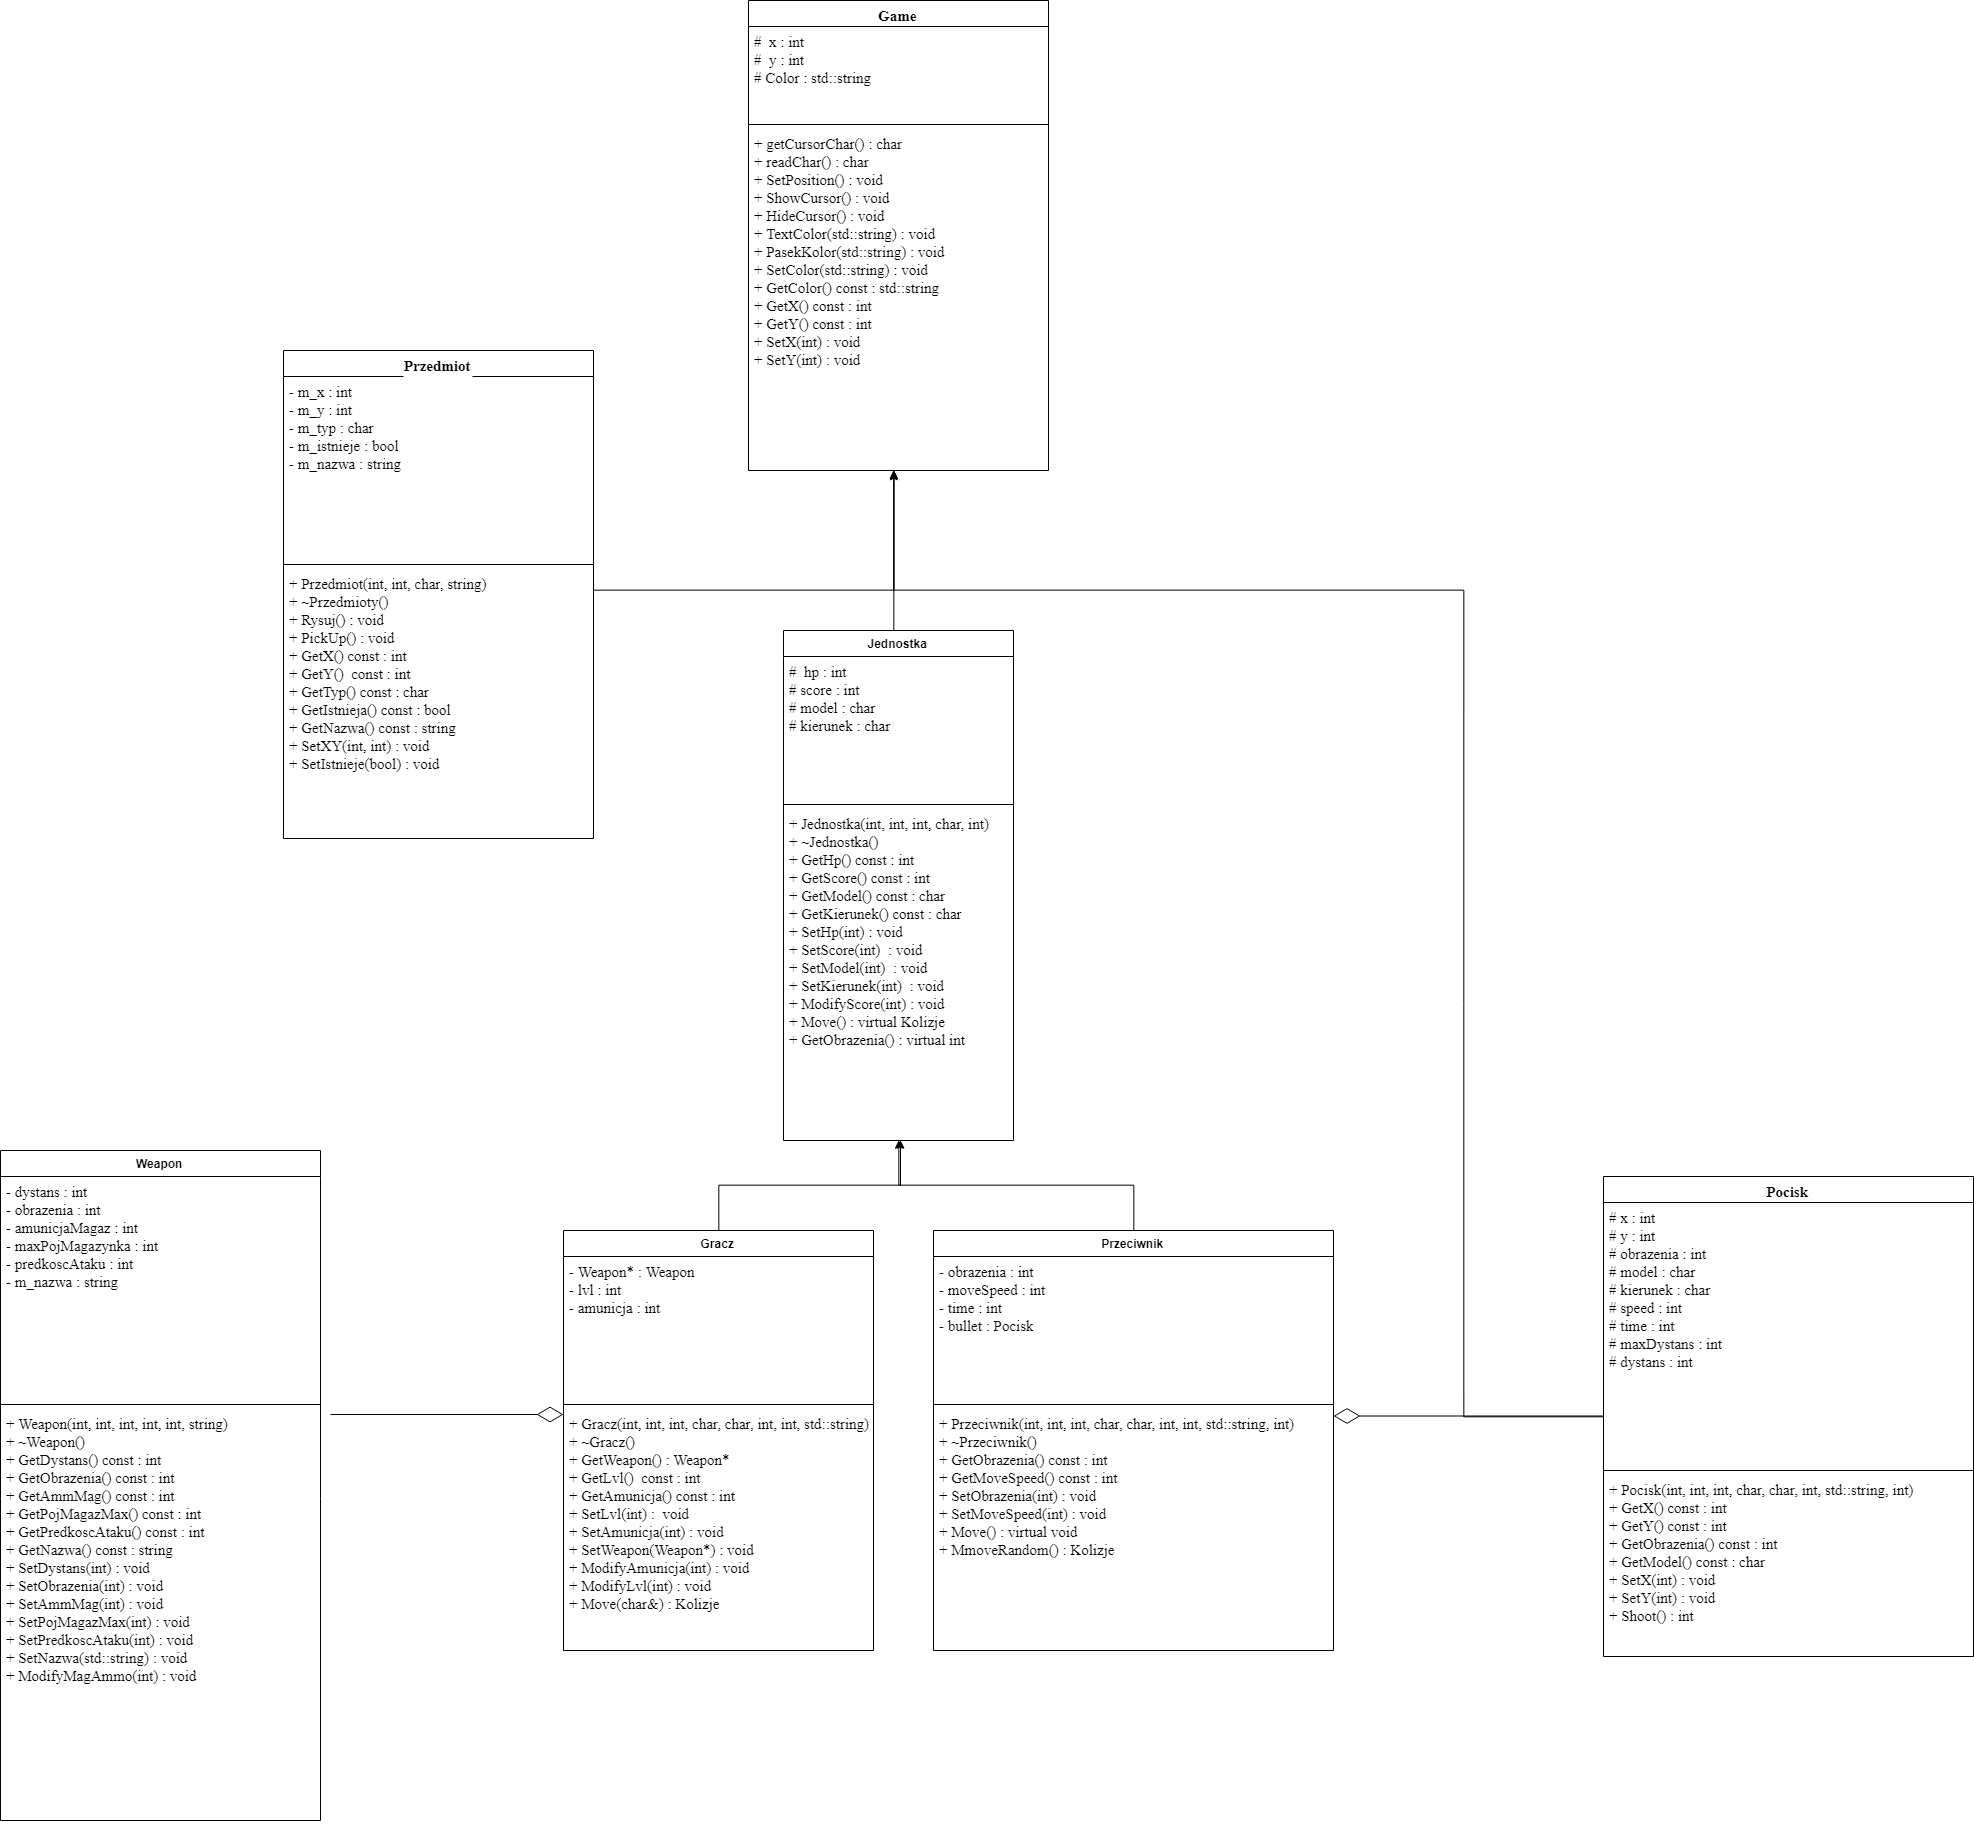

The diagram above was exported from draw.io. Its source (the exported page's mxGraphModel, read from the mxfile embedded in the PNG):
<mxGraphModel dx="3173" dy="2292" grid="1" gridSize="10" guides="1" tooltips="1" connect="1" arrows="1" fold="1" page="1" pageScale="1" pageWidth="850" pageHeight="1100" background="#ffffff" math="0" shadow="0">
  <root>
    <mxCell id="0" />
    <mxCell id="1" parent="0" />
    <mxCell id="ji3vs0GOurpV1Y0yOZCZ-7" style="edgeStyle=orthogonalEdgeStyle;rounded=0;orthogonalLoop=1;jettySize=auto;html=1;entryX=0.485;entryY=1;entryDx=0;entryDy=0;entryPerimeter=0;fontFamily=Times New Roman;fontSize=15;" parent="1" source="26JsIaNfj0OXDgTeQSnt-1" target="ji3vs0GOurpV1Y0yOZCZ-4" edge="1">
      <mxGeometry relative="1" as="geometry">
        <Array as="points">
          <mxPoint x="420" y="-135" />
        </Array>
      </mxGeometry>
    </mxCell>
    <mxCell id="26JsIaNfj0OXDgTeQSnt-1" value="Jednostka" style="swimlane;fontStyle=1;align=center;verticalAlign=top;childLayout=stackLayout;horizontal=1;startSize=26;horizontalStack=0;resizeParent=1;resizeParentMax=0;resizeLast=0;collapsible=1;marginBottom=0;" parent="1" vertex="1">
      <mxGeometry x="310" y="-100" width="230" height="510" as="geometry" />
    </mxCell>
    <mxCell id="26JsIaNfj0OXDgTeQSnt-2" value="#  hp : int&#10;# score : int&#10;# model : char&#10;# kierunek : char" style="text;strokeColor=none;fillColor=none;align=left;verticalAlign=top;spacingLeft=4;spacingRight=4;overflow=hidden;rotatable=0;points=[[0,0.5],[1,0.5]];portConstraint=eastwest;fontFamily=Times New Roman;fontSize=15;" parent="26JsIaNfj0OXDgTeQSnt-1" vertex="1">
      <mxGeometry y="26" width="230" height="144" as="geometry" />
    </mxCell>
    <mxCell id="26JsIaNfj0OXDgTeQSnt-3" value="" style="line;strokeWidth=1;fillColor=none;align=left;verticalAlign=middle;spacingTop=-1;spacingLeft=3;spacingRight=3;rotatable=0;labelPosition=right;points=[];portConstraint=eastwest;" parent="26JsIaNfj0OXDgTeQSnt-1" vertex="1">
      <mxGeometry y="170" width="230" height="8" as="geometry" />
    </mxCell>
    <mxCell id="26JsIaNfj0OXDgTeQSnt-4" value="+ Jednostka(int, int, int, char, int)&#10;+ ~Jednostka()&#10;+ GetHp() const : int&#10;+ GetScore() const : int&#10;+ GetModel() const : char&#10;+ GetKierunek() const : char&#10;+ SetHp(int) : void&#10;+ SetScore(int)  : void&#10;+ SetModel(int)  : void&#10;+ SetKierunek(int)  : void&#10;+ ModifyScore(int) : void&#10;+ Move() : virtual Kolizje&#10;+ GetObrazenia() : virtual int&#10;" style="text;strokeColor=none;fillColor=none;align=left;verticalAlign=top;spacingLeft=4;spacingRight=4;overflow=hidden;rotatable=0;points=[[0,0.5],[1,0.5]];portConstraint=eastwest;fontFamily=Times New Roman;fontSize=15;" parent="26JsIaNfj0OXDgTeQSnt-1" vertex="1">
      <mxGeometry y="178" width="230" height="332" as="geometry" />
    </mxCell>
    <mxCell id="26JsIaNfj0OXDgTeQSnt-12" style="edgeStyle=orthogonalEdgeStyle;rounded=0;orthogonalLoop=1;jettySize=auto;html=1;entryX=0.51;entryY=1;entryDx=0;entryDy=0;entryPerimeter=0;" parent="1" source="26JsIaNfj0OXDgTeQSnt-5" target="26JsIaNfj0OXDgTeQSnt-4" edge="1">
      <mxGeometry relative="1" as="geometry" />
    </mxCell>
    <mxCell id="26JsIaNfj0OXDgTeQSnt-5" value="Gracz" style="swimlane;fontStyle=1;align=center;verticalAlign=top;childLayout=stackLayout;horizontal=1;startSize=26;horizontalStack=0;resizeParent=1;resizeParentMax=0;resizeLast=0;collapsible=1;marginBottom=0;" parent="1" vertex="1">
      <mxGeometry x="90" y="500" width="310" height="420" as="geometry" />
    </mxCell>
    <mxCell id="26JsIaNfj0OXDgTeQSnt-6" value="- Weapon* : Weapon&#10;- lvl : int&#10;- amunicja : int&#10;" style="text;strokeColor=none;fillColor=none;align=left;verticalAlign=top;spacingLeft=4;spacingRight=4;overflow=hidden;rotatable=0;points=[[0,0.5],[1,0.5]];portConstraint=eastwest;fontFamily=Times New Roman;fontSize=15;" parent="26JsIaNfj0OXDgTeQSnt-5" vertex="1">
      <mxGeometry y="26" width="310" height="144" as="geometry" />
    </mxCell>
    <mxCell id="26JsIaNfj0OXDgTeQSnt-7" value="" style="line;strokeWidth=1;fillColor=none;align=left;verticalAlign=middle;spacingTop=-1;spacingLeft=3;spacingRight=3;rotatable=0;labelPosition=right;points=[];portConstraint=eastwest;" parent="26JsIaNfj0OXDgTeQSnt-5" vertex="1">
      <mxGeometry y="170" width="310" height="8" as="geometry" />
    </mxCell>
    <mxCell id="26JsIaNfj0OXDgTeQSnt-8" value="+ Gracz(int, int, int, char, char, int, int, std::string)&#10;+ ~Gracz()&#10;+ GetWeapon() : Weapon*&#10;+ GetLvl()  const : int&#10;+ GetAmunicja() const : int&#10;+ SetLvl(int) :  void&#10;+ SetAmunicja(int) : void&#10;+ SetWeapon(Weapon*) : void&#10;+ ModifyAmunicja(int) : void&#10;+ ModifyLvl(int) : void&#10;+ Move(char&amp;) : Kolizje&#10;" style="text;strokeColor=none;fillColor=none;align=left;verticalAlign=top;spacingLeft=4;spacingRight=4;overflow=hidden;rotatable=0;points=[[0,0.5],[1,0.5]];portConstraint=eastwest;fontFamily=Times New Roman;fontSize=15;" parent="26JsIaNfj0OXDgTeQSnt-5" vertex="1">
      <mxGeometry y="178" width="310" height="242" as="geometry" />
    </mxCell>
    <mxCell id="26JsIaNfj0OXDgTeQSnt-17" style="edgeStyle=orthogonalEdgeStyle;rounded=0;orthogonalLoop=1;jettySize=auto;html=1;entryX=0.505;entryY=1;entryDx=0;entryDy=0;entryPerimeter=0;" parent="1" source="26JsIaNfj0OXDgTeQSnt-13" target="26JsIaNfj0OXDgTeQSnt-4" edge="1">
      <mxGeometry relative="1" as="geometry" />
    </mxCell>
    <mxCell id="26JsIaNfj0OXDgTeQSnt-13" value="Przeciwnik" style="swimlane;fontStyle=1;align=center;verticalAlign=top;childLayout=stackLayout;horizontal=1;startSize=26;horizontalStack=0;resizeParent=1;resizeParentMax=0;resizeLast=0;collapsible=1;marginBottom=0;" parent="1" vertex="1">
      <mxGeometry x="460" y="500" width="400" height="420" as="geometry" />
    </mxCell>
    <mxCell id="26JsIaNfj0OXDgTeQSnt-14" value="- obrazenia : int&#10;- moveSpeed : int&#10;- time : int&#10;- bullet : Pocisk" style="text;strokeColor=none;fillColor=none;align=left;verticalAlign=top;spacingLeft=4;spacingRight=4;overflow=hidden;rotatable=0;points=[[0,0.5],[1,0.5]];portConstraint=eastwest;fontFamily=Times New Roman;fontSize=15;" parent="26JsIaNfj0OXDgTeQSnt-13" vertex="1">
      <mxGeometry y="26" width="400" height="144" as="geometry" />
    </mxCell>
    <mxCell id="26JsIaNfj0OXDgTeQSnt-15" value="" style="line;strokeWidth=1;fillColor=none;align=left;verticalAlign=middle;spacingTop=-1;spacingLeft=3;spacingRight=3;rotatable=0;labelPosition=right;points=[];portConstraint=eastwest;" parent="26JsIaNfj0OXDgTeQSnt-13" vertex="1">
      <mxGeometry y="170" width="400" height="8" as="geometry" />
    </mxCell>
    <mxCell id="26JsIaNfj0OXDgTeQSnt-16" value="+ Przeciwnik(int, int, int, char, char, int, int, std::string, int)&#10;+ ~Przeciwnik()&#10;+ GetObrazenia() const : int&#10;+ GetMoveSpeed() const : int&#10;+ SetObrazenia(int) : void&#10;+ SetMoveSpeed(int) : void &#10;+ Move() : virtual void&#10;+ MmoveRandom() : Kolizje&#10;" style="text;strokeColor=none;fillColor=none;align=left;verticalAlign=top;spacingLeft=4;spacingRight=4;overflow=hidden;rotatable=0;points=[[0,0.5],[1,0.5]];portConstraint=eastwest;fontFamily=Times New Roman;fontSize=15;" parent="26JsIaNfj0OXDgTeQSnt-13" vertex="1">
      <mxGeometry y="178" width="400" height="242" as="geometry" />
    </mxCell>
    <mxCell id="26JsIaNfj0OXDgTeQSnt-18" value="Weapon" style="swimlane;fontStyle=1;align=center;verticalAlign=top;childLayout=stackLayout;horizontal=1;startSize=26;horizontalStack=0;resizeParent=1;resizeParentMax=0;resizeLast=0;collapsible=1;marginBottom=0;" parent="1" vertex="1">
      <mxGeometry x="-473" y="420" width="320" height="670" as="geometry" />
    </mxCell>
    <mxCell id="26JsIaNfj0OXDgTeQSnt-19" value="- dystans : int&#10;- obrazenia : int&#10;- amunicjaMagaz : int&#10;- maxPojMagazynka : int&#10;- predkoscAtaku : int&#10;- m_nazwa : string" style="text;strokeColor=none;fillColor=none;align=left;verticalAlign=top;spacingLeft=4;spacingRight=4;overflow=hidden;rotatable=0;points=[[0,0.5],[1,0.5]];portConstraint=eastwest;fontFamily=Times New Roman;fontSize=15;" parent="26JsIaNfj0OXDgTeQSnt-18" vertex="1">
      <mxGeometry y="26" width="320" height="224" as="geometry" />
    </mxCell>
    <mxCell id="26JsIaNfj0OXDgTeQSnt-20" value="" style="line;strokeWidth=1;fillColor=none;align=left;verticalAlign=middle;spacingTop=-1;spacingLeft=3;spacingRight=3;rotatable=0;labelPosition=right;points=[];portConstraint=eastwest;" parent="26JsIaNfj0OXDgTeQSnt-18" vertex="1">
      <mxGeometry y="250" width="320" height="8" as="geometry" />
    </mxCell>
    <mxCell id="26JsIaNfj0OXDgTeQSnt-21" value="+ Weapon(int, int, int, int, int, string)&#10;+ ~Weapon()&#10;+ GetDystans() const : int&#10;+ GetObrazenia() const : int&#10;+ GetAmmMag() const : int&#10;+ GetPojMagazMax() const : int&#10;+ GetPredkoscAtaku() const : int&#10;+ GetNazwa() const : string&#10;+ SetDystans(int) : void&#10;+ SetObrazenia(int) : void&#10;+ SetAmmMag(int) : void&#10;+ SetPojMagazMax(int) : void&#10;+ SetPredkoscAtaku(int) : void&#10;+ SetNazwa(std::string) : void&#10;+ ModifyMagAmmo(int) : void&#10;" style="text;strokeColor=none;fillColor=none;align=left;verticalAlign=top;spacingLeft=4;spacingRight=4;overflow=hidden;rotatable=0;points=[[0,0.5],[1,0.5]];portConstraint=eastwest;fontFamily=Times New Roman;fontSize=15;" parent="26JsIaNfj0OXDgTeQSnt-18" vertex="1">
      <mxGeometry y="258" width="320" height="412" as="geometry" />
    </mxCell>
    <mxCell id="26JsIaNfj0OXDgTeQSnt-28" value="" style="endArrow=diamondThin;endFill=0;endSize=24;html=1;" parent="1" edge="1">
      <mxGeometry width="160" relative="1" as="geometry">
        <mxPoint x="1130" y="685.5" as="sourcePoint" />
        <mxPoint x="860" y="685.5" as="targetPoint" />
      </mxGeometry>
    </mxCell>
    <mxCell id="ji3vs0GOurpV1Y0yOZCZ-1" value="Game" style="swimlane;fontStyle=1;align=center;verticalAlign=top;childLayout=stackLayout;horizontal=1;startSize=26;horizontalStack=0;resizeParent=1;resizeParentMax=0;resizeLast=0;collapsible=1;marginBottom=0;fontFamily=Times New Roman;fontSize=15;" parent="1" vertex="1">
      <mxGeometry x="275" y="-730" width="300" height="470" as="geometry" />
    </mxCell>
    <mxCell id="ji3vs0GOurpV1Y0yOZCZ-2" value="#  x : int&#10;#  y : int&#10;# Color : std::string" style="text;strokeColor=none;fillColor=none;align=left;verticalAlign=top;spacingLeft=4;spacingRight=4;overflow=hidden;rotatable=0;points=[[0,0.5],[1,0.5]];portConstraint=eastwest;fontFamily=Times New Roman;fontSize=15;" parent="ji3vs0GOurpV1Y0yOZCZ-1" vertex="1">
      <mxGeometry y="26" width="300" height="94" as="geometry" />
    </mxCell>
    <mxCell id="ji3vs0GOurpV1Y0yOZCZ-3" value="" style="line;strokeWidth=1;fillColor=none;align=left;verticalAlign=middle;spacingTop=-1;spacingLeft=3;spacingRight=3;rotatable=0;labelPosition=right;points=[];portConstraint=eastwest;" parent="ji3vs0GOurpV1Y0yOZCZ-1" vertex="1">
      <mxGeometry y="120" width="300" height="8" as="geometry" />
    </mxCell>
    <mxCell id="ji3vs0GOurpV1Y0yOZCZ-4" value="+ getCursorChar() : char&#10;+ readChar() : char&#10;+ SetPosition() : void&#10;+ ShowCursor() : void&#10;+ HideCursor() : void&#10;+ TextColor(std::string) : void&#10;+ PasekKolor(std::string) : void&#10;+ SetColor(std::string) : void&#10;+ GetColor() const : std::string&#10;+ GetX() const : int&#10;+ GetY() const : int&#10;+ SetX(int) : void&#10;+ SetY(int) : void&#10;" style="text;strokeColor=none;fillColor=none;align=left;verticalAlign=top;spacingLeft=4;spacingRight=4;overflow=hidden;rotatable=0;points=[[0,0.5],[1,0.5]];portConstraint=eastwest;fontFamily=Times New Roman;fontSize=15;" parent="ji3vs0GOurpV1Y0yOZCZ-1" vertex="1">
      <mxGeometry y="128" width="300" height="342" as="geometry" />
    </mxCell>
    <mxCell id="ji3vs0GOurpV1Y0yOZCZ-17" style="edgeStyle=orthogonalEdgeStyle;rounded=0;orthogonalLoop=1;jettySize=auto;html=1;fontFamily=Times New Roman;fontSize=15;entryX=0.483;entryY=1.003;entryDx=0;entryDy=0;entryPerimeter=0;" parent="1" source="ji3vs0GOurpV1Y0yOZCZ-12" edge="1" target="ji3vs0GOurpV1Y0yOZCZ-4">
      <mxGeometry relative="1" as="geometry">
        <mxPoint x="426" y="-170" as="targetPoint" />
        <Array as="points">
          <mxPoint x="990" y="686" />
          <mxPoint x="990" y="-140" />
          <mxPoint x="420" y="-140" />
        </Array>
      </mxGeometry>
    </mxCell>
    <mxCell id="ji3vs0GOurpV1Y0yOZCZ-12" value="Pocisk&#10;&#10;" style="swimlane;fontStyle=1;align=center;verticalAlign=top;childLayout=stackLayout;horizontal=1;startSize=26;horizontalStack=0;resizeParent=1;resizeParentMax=0;resizeLast=0;collapsible=1;marginBottom=0;fontFamily=Times New Roman;fontSize=15;" parent="1" vertex="1">
      <mxGeometry x="1130" y="446" width="370" height="480" as="geometry" />
    </mxCell>
    <mxCell id="ji3vs0GOurpV1Y0yOZCZ-13" value="# x : int&#10;# y : int&#10;# obrazenia : int&#10;# model : char&#10;# kierunek : char&#10;# speed : int&#10;# time : int&#10;# maxDystans : int&#10;# dystans : int&#10;" style="text;strokeColor=none;fillColor=none;align=left;verticalAlign=top;spacingLeft=4;spacingRight=4;overflow=hidden;rotatable=0;points=[[0,0.5],[1,0.5]];portConstraint=eastwest;fontFamily=Times New Roman;fontSize=15;labelBackgroundColor=#ffffff;" parent="ji3vs0GOurpV1Y0yOZCZ-12" vertex="1">
      <mxGeometry y="26" width="370" height="264" as="geometry" />
    </mxCell>
    <mxCell id="ji3vs0GOurpV1Y0yOZCZ-14" value="" style="line;strokeWidth=1;fillColor=none;align=left;verticalAlign=middle;spacingTop=-1;spacingLeft=3;spacingRight=3;rotatable=0;labelPosition=right;points=[];portConstraint=eastwest;" parent="ji3vs0GOurpV1Y0yOZCZ-12" vertex="1">
      <mxGeometry y="290" width="370" height="8" as="geometry" />
    </mxCell>
    <mxCell id="ji3vs0GOurpV1Y0yOZCZ-15" value="+ Pocisk(int, int, int, char, char, int, std::string, int)&#10;+ GetX() const : int&#10;+ GetY() const : int&#10;+ GetObrazenia() const : int&#10;+ GetModel() const : char&#10;+ SetX(int) : void&#10;+ SetY(int) : void&#10;+ Shoot() : int&#10;" style="text;strokeColor=none;fillColor=none;align=left;verticalAlign=top;spacingLeft=4;spacingRight=4;overflow=hidden;rotatable=0;points=[[0,0.5],[1,0.5]];portConstraint=eastwest;fontFamily=Times New Roman;fontSize=15;" parent="ji3vs0GOurpV1Y0yOZCZ-12" vertex="1">
      <mxGeometry y="298" width="370" height="182" as="geometry" />
    </mxCell>
    <mxCell id="ji3vs0GOurpV1Y0yOZCZ-16" value="" style="endArrow=diamondThin;endFill=0;endSize=24;html=1;" parent="1" edge="1">
      <mxGeometry width="160" relative="1" as="geometry">
        <mxPoint x="-143" y="683.9999999999995" as="sourcePoint" />
        <mxPoint x="90" y="684" as="targetPoint" />
      </mxGeometry>
    </mxCell>
    <mxCell id="ji3vs0GOurpV1Y0yOZCZ-22" style="edgeStyle=orthogonalEdgeStyle;rounded=0;orthogonalLoop=1;jettySize=auto;html=1;fontFamily=Times New Roman;fontSize=15;" parent="1" source="ji3vs0GOurpV1Y0yOZCZ-18" edge="1">
      <mxGeometry relative="1" as="geometry">
        <mxPoint x="421" y="-260" as="targetPoint" />
        <Array as="points">
          <mxPoint x="421" y="-140" />
        </Array>
      </mxGeometry>
    </mxCell>
    <mxCell id="ji3vs0GOurpV1Y0yOZCZ-18" value="Przedmiot" style="swimlane;fontStyle=1;align=center;verticalAlign=top;childLayout=stackLayout;horizontal=1;startSize=26;horizontalStack=0;resizeParent=1;resizeParentMax=0;resizeLast=0;collapsible=1;marginBottom=0;labelBackgroundColor=#ffffff;fontFamily=Times New Roman;fontSize=15;" parent="1" vertex="1">
      <mxGeometry x="-190" y="-380" width="310" height="488" as="geometry" />
    </mxCell>
    <mxCell id="ji3vs0GOurpV1Y0yOZCZ-19" value="- m_x : int&#10;- m_y : int&#10;- m_typ : char&#10;- m_istnieje : bool&#10;- m_nazwa : string&#10;" style="text;strokeColor=none;fillColor=none;align=left;verticalAlign=top;spacingLeft=4;spacingRight=4;overflow=hidden;rotatable=0;points=[[0,0.5],[1,0.5]];portConstraint=eastwest;fontFamily=Times New Roman;fontSize=15;" parent="ji3vs0GOurpV1Y0yOZCZ-18" vertex="1">
      <mxGeometry y="26" width="310" height="184" as="geometry" />
    </mxCell>
    <mxCell id="ji3vs0GOurpV1Y0yOZCZ-20" value="" style="line;strokeWidth=1;fillColor=none;align=left;verticalAlign=middle;spacingTop=-1;spacingLeft=3;spacingRight=3;rotatable=0;labelPosition=right;points=[];portConstraint=eastwest;" parent="ji3vs0GOurpV1Y0yOZCZ-18" vertex="1">
      <mxGeometry y="210" width="310" height="8" as="geometry" />
    </mxCell>
    <mxCell id="ji3vs0GOurpV1Y0yOZCZ-21" value="+ Przedmiot(int, int, char, string)&#10;+ ~Przedmioty()&#10;+ Rysuj() : void&#10;+ PickUp() : void&#10;+ GetX() const : int&#10;+ GetY()  const : int&#10;+ GetTyp() const : char&#10;+ GetIstnieja() const : bool&#10;+ GetNazwa() const : string&#10;+ SetXY(int, int) : void&#10;+ SetIstnieje(bool) : void&#10;" style="text;strokeColor=none;fillColor=none;align=left;verticalAlign=top;spacingLeft=4;spacingRight=4;overflow=hidden;rotatable=0;points=[[0,0.5],[1,0.5]];portConstraint=eastwest;fontFamily=Times New Roman;fontSize=15;" parent="ji3vs0GOurpV1Y0yOZCZ-18" vertex="1">
      <mxGeometry y="218" width="310" height="270" as="geometry" />
    </mxCell>
  </root>
</mxGraphModel>